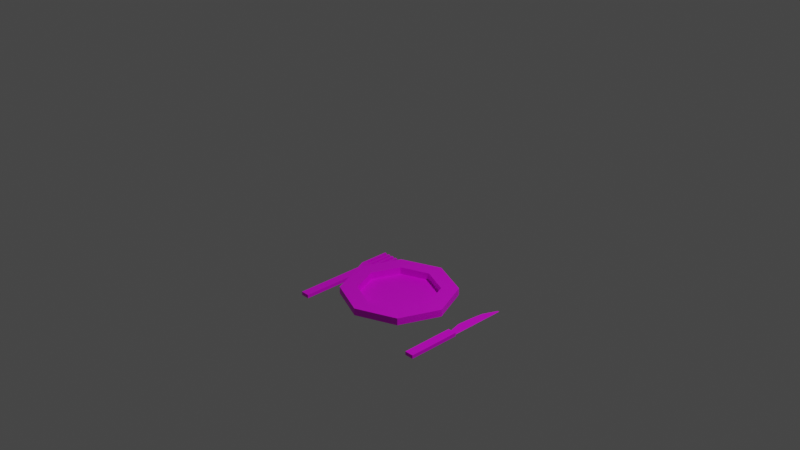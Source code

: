 # Source: multidecor_porcelain_plate_with_fork_and_knife.blend  (saved by Blender 2.90.7; exported with 4.5.12 LTS)
import bpy
from mathutils import Matrix  # noqa: F401  (used for matrix-valued properties, if any)

bpy.ops.wm.read_factory_settings(use_empty=True)
scene = bpy.context.scene
scene.name = 'Scene'

# ---- collections
col_collection = bpy.data.collections.new('Collection'); scene.collection.children.link(col_collection)

# ---- images (referenced by path relative to the original .blend; pixels are not part of the script)
import os
ASSET_DIR = os.environ.get("B2B_ASSET_DIR", "")  # directory of the original .blend (textures are referenced by path, not embedded)
HERE = os.path.dirname(os.path.abspath(__file__))  # packed textures are extracted next to this script under _unpacked/

def load_image(name, relpath, width, height, colorspace="sRGB"):
    """Load a texture the original file referenced (path relative to the .blend, or extracted next to this script)."""
    p = next((c for c in (os.path.join(HERE, relpath), os.path.join(ASSET_DIR, relpath)) if relpath and os.path.exists(c)), "")
    if p:
        img = bpy.data.images.load(p, check_existing=True)
        img.name = name
    else:  # same state as the original file: an image datablock whose file is absent (Cycles renders it pink)
        img = bpy.data.images.new(name, width, height)
        img.source = "FILE"
        img.filepath = "//" + (relpath or name)
    img.colorspace_settings.name = colorspace
    return img
img_multidecor_porcelain_plate_pattern_png = load_image('multidecor_porcelain_plate_pattern.png', 'multidecor_porcelain_plate_pattern.png', 1024, 1024, 'sRGB')
img_multidecor_porcelain_material_png = load_image('multidecor_porcelain_material.png', 'multidecor_porcelain_material.png', 1024, 1024, 'sRGB')
img_multidecor_metal_material_png = load_image('multidecor_metal_material.png', 'multidecor_metal_material.png', 1024, 1024, 'sRGB')
img_multidecor_wood_png = load_image('multidecor_wood.png', 'multidecor_wood.png', 1024, 1024, 'sRGB')

# ---- materials (node trees are filled in below, after node groups)
mat_material_001 = bpy.data.materials.new('Material.001')
mat_material_001.use_transparent_shadow = False
mat_material = bpy.data.materials.new('Material')
mat_material.use_transparent_shadow = False
mat_material_002 = bpy.data.materials.new('Material.002')
mat_material_002.use_transparent_shadow = False

# ---- material node trees
mat_material_001.use_nodes = True; mat_material_001.node_tree.nodes.clear()
_N = mat_material_001.node_tree.nodes; _L = mat_material_001.node_tree.links
n0 = _N.new('ShaderNodeBsdfPrincipled'); n0.name = 'Principled BSDF'; n0.location = (10, 300)
n0.distribution = 'GGX'
n0.subsurface_method = 'BURLEY'
n0.inputs[3].default_value = 1.45
n0.inputs[27].default_value = (0.0, 0.0, 0.0, 1.0)
n0.inputs[28].default_value = 1.0
n1 = _N.new('ShaderNodeOutputMaterial'); n1.name = 'Material Output'; n1.location = (300, 300)
n2 = _N.new('ShaderNodeTexImage'); n2.name = 'Image Texture.001'; n2.location = (-516, -58)
n2.image = img_multidecor_porcelain_plate_pattern_png
n2.interpolation = 'Closest'
n3 = _N.new('ShaderNodeTexImage'); n3.name = 'Image Texture'; n3.location = (-473, 232)
n3.image = img_multidecor_porcelain_material_png
n3.interpolation = 'Closest'
n4 = _N.new('ShaderNodeMix'); n4.name = 'Mix'; n4.location = (-182, 134)
n4.data_type = 'RGBA'
_L.new(n0.outputs[0], n1.inputs[0])
_L.new(n3.outputs[0], n4.inputs[6])
_L.new(n2.outputs[0], n4.inputs[7])
_L.new(n4.outputs[2], n0.inputs[0])
n1.is_active_output = True
mat_material.use_nodes = True; mat_material.node_tree.nodes.clear()
_N = mat_material.node_tree.nodes; _L = mat_material.node_tree.links
n0 = _N.new('ShaderNodeBsdfPrincipled'); n0.name = 'Principled BSDF'; n0.location = (10, 300)
n0.distribution = 'GGX'
n0.subsurface_method = 'BURLEY'
n0.inputs[3].default_value = 1.45
n0.inputs[27].default_value = (0.0, 0.0, 0.0, 1.0)
n0.inputs[28].default_value = 1.0
n1 = _N.new('ShaderNodeOutputMaterial'); n1.name = 'Material Output'; n1.location = (300, 300)
n2 = _N.new('ShaderNodeTexImage'); n2.name = 'Image Texture'; n2.location = (-280, 280)
n2.image = img_multidecor_metal_material_png
n2.interpolation = 'Closest'
_L.new(n0.outputs[0], n1.inputs[0])
_L.new(n2.outputs[0], n0.inputs[0])
n1.is_active_output = True
mat_material_002.use_nodes = True; mat_material_002.node_tree.nodes.clear()
_N = mat_material_002.node_tree.nodes; _L = mat_material_002.node_tree.links
n0 = _N.new('ShaderNodeBsdfPrincipled'); n0.name = 'Principled BSDF'; n0.location = (10, 300)
n0.distribution = 'GGX'
n0.subsurface_method = 'BURLEY'
n0.inputs[3].default_value = 1.45
n0.inputs[27].default_value = (0.0, 0.0, 0.0, 1.0)
n0.inputs[28].default_value = 1.0
n1 = _N.new('ShaderNodeOutputMaterial'); n1.name = 'Material Output'; n1.location = (300, 300)
n2 = _N.new('ShaderNodeTexImage'); n2.name = 'Image Texture'; n2.location = (-280, 280)
n2.image = img_multidecor_wood_png
n2.interpolation = 'Closest'
_L.new(n0.outputs[0], n1.inputs[0])
_L.new(n2.outputs[0], n0.inputs[0])
n1.is_active_output = True

# ---- world
world_world = bpy.data.worlds.new('World'); scene.world = world_world
world_world.use_nodes = True; world_world.node_tree.nodes.clear()
_N = world_world.node_tree.nodes; _L = world_world.node_tree.links
n0 = _N.new('ShaderNodeOutputWorld'); n0.name = 'World Output'; n0.location = (300, 300)
n1 = _N.new('ShaderNodeBackground'); n1.name = 'Background'; n1.location = (10, 300)
n1.inputs[0].default_value = (0.05088, 0.05088, 0.05088, 1.0)
_L.new(n1.outputs[0], n0.inputs[0])
n0.is_active_output = True
world_world.color = (0.05088, 0.05088, 0.05088)
world_world.use_sun_shadow = False
world_world.sun_shadow_jitter_overblur = 0.0

# ---- cameras
cam_camera = bpy.data.cameras.new('Camera')
cam_camera.clip_end = 100.0
cam_camera.ortho_scale = 7.314

# ---- lights
light_light = bpy.data.lights.new('Light', 'POINT')
light_light.transmission_factor = 0.0
light_light.energy = 1000.0
light_light.shadow_soft_size = 0.1
light_light.shadow_maximum_resolution = 0.006
light_light.use_absolute_resolution = True

# ---- meshes
me_cylinder = bpy.data.meshes.new('Cylinder')
me_cylinder.from_pydata([(-7.451e-10, 0.4, -1.0), (-1.49e-10, 0.48, -0.88), (0.2828, 0.2828, -1.0), (0.3394, 0.3394, -0.88), (0.4, -1.748e-08, -1.0), (0.48, -2.098e-08, -0.88), (0.2828, -0.2828, -1.0), (0.3394, -0.3394, -0.88), (-3.571e-08, -0.4, -1.0), (-4.211e-08, -0.48, -0.88), (-0.2828, -0.2828, -1.0), (-0.3394, -0.3394, -0.88), (-0.4, 4.77e-09, -1.0), (-0.48, 5.724e-09, -0.88), (-0.2828, 0.2828, -1.0), (-0.3394, 0.3394, -0.88), (6.288e-09, 0.624, -0.88), (0.4412, 0.4412, -0.88), (0.624, -2.728e-08, -0.88), (0.4412, -0.4412, -0.88), (-4.826e-08, -0.624, -0.88), (-0.4412, -0.4412, -0.88), (-0.624, 7.441e-09, -0.88), (-0.4412, 0.4412, -0.88), (6.288e-09, 0.624, -0.8), (0.4412, 0.4412, -0.8), (0.624, -2.728e-08, -0.8), (0.4412, -0.4412, -0.8), (-4.826e-08, -0.624, -0.8), (-0.4412, -0.4412, -0.8), (-0.624, 7.441e-09, -0.8), (-0.4412, 0.4412, -0.8), (-0.3089, 0.3089, -0.8), (-0.4368, 5.209e-09, -0.8), (-0.3089, -0.3089, -0.8), (-3.732e-08, -0.4368, -0.8), (0.3089, -0.3089, -0.8), (0.4368, -1.909e-08, -0.8), (0.3089, 0.3089, -0.8), (8.658e-10, 0.4368, -0.8), (-0.3089, 0.3089, -0.88), (-0.4368, 5.209e-09, -0.88), (-0.3089, -0.3089, -0.88), (-3.732e-08, -0.4368, -0.88), (0.3089, -0.3089, -0.88), (0.4368, -1.909e-08, -0.88), (0.3089, 0.3089, -0.88), (8.658e-10, 0.4368, -0.88), (-0.85, -0.624, -0.96), (-0.85, -0.624, -1.0), (-0.85, 0.176, -0.96), (-0.85, 0.176, -1.0), (-0.75, -0.624, -0.96), (-0.75, -0.624, -1.0), (-0.75, 0.176, -0.96), (-0.75, 0.176, -1.0), (-0.9, 0.276, -1.0), (-0.9, 0.276, -0.96), (-0.7, 0.276, -0.96), (-0.7, 0.276, -1.0), (-0.9, 0.326, -1.0), (-0.9, 0.326, -0.96), (-0.7, 0.326, -0.96), (-0.7, 0.326, -1.0), (-0.7286, 0.326, -0.96), (-0.7571, 0.326, -0.96), (-0.7857, 0.326, -0.96), (-0.8143, 0.326, -0.96), (-0.8429, 0.326, -0.96), (-0.8714, 0.326, -0.96), (-0.8714, 0.326, -1.0), (-0.8429, 0.326, -1.0), (-0.8143, 0.326, -1.0), (-0.7857, 0.326, -1.0), (-0.7571, 0.326, -1.0), (-0.7286, 0.326, -1.0), (-0.9, 0.626, -1.0), (-0.9, 0.626, -0.96), (-0.8714, 0.626, -0.96), (-0.7286, 0.626, -1.0), (-0.7, 0.626, -1.0), (-0.7, 0.626, -0.96), (-0.7286, 0.626, -0.96), (-0.7571, 0.626, -0.96), (-0.7857, 0.626, -0.96), (-0.8143, 0.626, -0.96), (-0.8429, 0.626, -0.96), (-0.8714, 0.626, -1.0), (-0.8429, 0.626, -1.0), (-0.8143, 0.626, -1.0), (-0.7857, 0.626, -1.0), (-0.7571, 0.626, -1.0), (0.75, -0.624, -0.96), (0.75, -0.624, -1.0), (0.75, -0.024, -0.96), (0.75, -0.024, -1.0), (0.85, -0.624, -0.96), (0.85, -0.624, -1.0), (0.85, -0.024, -0.96), (0.85, -0.024, -1.0), (0.85, -0.024, -0.98), (0.73, 0.138, -0.98), (0.77, -0.024, -0.98), (0.76, 0.462, -0.98), (0.85, 0.624, -0.98), (0.74, 0.3, -0.98), (0.831, 0.624, -0.98)], [], [(0, 1, 3, 2), (2, 3, 5, 4), (4, 5, 7, 6), (6, 7, 9, 8), (8, 9, 11, 10), (10, 11, 13, 12), (7, 5, 18, 19), (12, 13, 15, 14), (14, 15, 1, 0), (6, 10, 14), (13, 11, 21, 22), (9, 7, 19, 20), (15, 13, 22, 23), (5, 3, 17, 18), (11, 9, 20, 21), (1, 15, 23, 16), (3, 1, 16, 17), (23, 22, 30, 31), (21, 20, 28, 29), (19, 18, 26, 27), (17, 16, 24, 25), (16, 23, 31, 24), (22, 21, 29, 30), (20, 19, 27, 28), (18, 17, 25, 26), (26, 25, 38, 37), (28, 27, 36, 35), (30, 29, 34, 33), (24, 31, 32, 39), (25, 24, 39, 38), (27, 26, 37, 36), (29, 28, 35, 34), (31, 30, 33, 32), (32, 33, 41, 40), (37, 38, 46, 45), (35, 36, 44, 43), (33, 34, 42, 41), (39, 32, 40, 47), (38, 39, 47, 46), (36, 37, 45, 44), (34, 35, 43, 42), (42, 44, 46), (46, 47, 42), (47, 40, 42), (40, 41, 42), (42, 43, 44), (44, 45, 46), (14, 0, 2), (2, 4, 6), (6, 8, 10), (10, 12, 14), (14, 2, 6), (48, 50, 51, 49), (51, 56, 59, 55), (54, 52, 53, 55), (52, 48, 49, 53), (50, 48, 52, 54), (55, 53, 49, 51), (71, 72, 56), (50, 57, 56, 51), (55, 59, 58, 54), (54, 58, 57, 50), (67, 85, 86, 68), (57, 61, 60, 56), (59, 63, 62, 58), (65, 66, 58), (62, 64, 58), (69, 78, 77, 61), (69, 68, 71, 70), (61, 77, 76, 60), (67, 66, 73, 72), (73, 90, 91, 74), (65, 64, 75, 74), (82, 81, 80, 79), (77, 78, 87, 76), (86, 85, 89, 88), (84, 83, 91, 90), (70, 87, 78, 69), (75, 79, 80, 63), (68, 86, 88, 71), (63, 80, 81, 62), (60, 76, 87, 70), (72, 89, 85, 67), (62, 81, 82, 64), (66, 84, 90, 73), (71, 88, 89, 72), (74, 91, 83, 65), (65, 83, 84, 66), (64, 82, 79, 75), (92, 94, 95, 93), (98, 96, 97, 99), (96, 92, 93, 97), (94, 92, 96, 98), (99, 97, 93, 95), (94, 98, 99, 95), (105, 104, 103), (103, 104, 106), (104, 105, 100), (100, 101, 102), (105, 101, 100), (58, 66, 57), (64, 65, 58), (57, 69, 61), (68, 57, 67), (67, 57, 66), (57, 68, 69), (60, 70, 56), (56, 72, 59), (70, 71, 56), (59, 75, 63), (74, 59, 73), (73, 59, 72), (59, 74, 75)])
me_cylinder.polygons.foreach_set('material_index', [0, 0, 0, 0, 0, 0, 0, 0, 0, 0, 0, 0, 0, 0, 0, 0, 0, 0, 0, 0, 0, 0, 0, 0, 0, 0, 0, 0, 0, 0, 0, 0, 0, 0, 0, 0, 0, 0, 0, 0, 0, 0, 0, 0, 0, 0, 0, 0, 0, 0, 0, 0, 1, 1, 1, 1, 1, 1, 1, 1, 1, 1, 1, 1, 1, 1, 1, 1, 1, 1, 1, 1, 1, 1, 1, 1, 1, 1, 1, 1, 1, 1, 1, 1, 1, 1, 1, 1, 1, 2, 2, 2, 2, 2, 2, 1, 1, 1, 1, 1, 1, 1, 1, 1, 1, 1, 1, 1, 1, 1, 1, 1, 1])
_uv = me_cylinder.uv_layers.new(name='UVMap')
_uv.uv.foreach_set('vector', [0.298, 0.824, 0.3715, 0.8081, 0.3715, 0.9995, 0.298, 0.9836, 0.8283, 0.6409, 0.9017, 0.6249, 0.9017, 0.8164, 0.8283, 0.8004, 0.1483, 0.9836, 0.07487, 0.9995, 0.07487, 0.8081, 0.1483, 0.824, 0.7539, 0.6409, 0.8273, 0.6249, 0.8273, 0.8164, 0.7539, 0.8004, 0.2971, 0.9836, 0.2236, 0.9995, 0.2236, 0.8081, 0.2971, 0.824, 0.0004751, 0.824, 0.07392, 0.8081, 0.07392, 0.9995, 0.0004752, 0.9836, 0.7529, 0.6536, 0.7529, 0.8451, 0.6836, 0.8738, 0.6836, 0.6249, 0.1493, 0.824, 0.2227, 0.8081, 0.2227, 0.9995, 0.1493, 0.9836, 0.9027, 0.6409, 0.9761, 0.6249, 0.9761, 0.8164, 0.9027, 0.8004, 0.2728, 0.422, 0.3856, 0.6943, 0.1133, 0.8071, 0.8658, 0.2206, 0.8658, 0.02919, 0.9351, 0.0004751, 0.9351, 0.2493, 0.9351, 0.279, 0.9351, 0.4704, 0.8658, 0.4992, 0.8658, 0.2503, 0.7747, 0.7203, 0.7747, 0.5288, 0.844, 0.5001, 0.844, 0.749, 0.9846, 0.5288, 0.9846, 0.7203, 0.9152, 0.749, 0.9152, 0.5001, 0.5925, 0.8451, 0.5925, 0.6536, 0.6619, 0.6249, 0.6619, 0.8738, 0.845, 0.7203, 0.845, 0.5288, 0.9143, 0.5001, 0.9143, 0.749, 0.5073, 0.7934, 0.5073, 0.602, 0.5766, 0.5733, 0.5766, 0.8221, 0.3813, 0.2493, 0.3813, 0.4982, 0.3396, 0.4982, 0.3396, 0.2493, 0.3813, 0.7471, 0.3813, 0.9959, 0.3396, 0.9959, 0.3396, 0.7471, 0.3387, 0.2493, 0.3387, 0.4982, 0.297, 0.4982, 0.297, 0.2493, 0.3387, 0.7471, 0.3387, 0.9959, 0.297, 0.9959, 0.297, 0.7471, 0.3813, 0.0004752, 0.3813, 0.2493, 0.3396, 0.2493, 0.3396, 0.0004751, 0.3813, 0.4982, 0.3813, 0.7471, 0.3396, 0.7471, 0.3396, 0.4982, 0.3387, 0.0004751, 0.3387, 0.2493, 0.297, 0.2493, 0.297, 0.0004751, 0.3387, 0.4982, 0.3387, 0.7471, 0.297, 0.7471, 0.297, 0.4982, 0.5295, 0.002261, 0.5295, 0.2511, 0.6196, 0.2138, 0.6196, 0.03959, 0.5295, 0.2502, 0.5295, 0.001311, 0.6196, 0.03864, 0.6196, 0.2128, 0.5295, 0.001311, 0.5295, 0.2502, 0.6196, 0.2128, 0.6196, 0.03864, 0.5295, 0.001311, 0.5295, 0.2502, 0.6196, 0.2128, 0.6196, 0.03864, 0.5295, 0.2511, 0.5295, 0.002261, 0.6196, 0.03959, 0.6196, 0.2138, 0.5295, 0.001311, 0.5295, 0.2502, 0.6196, 0.2128, 0.6196, 0.03864, 0.5295, 0.2502, 0.5295, 0.001311, 0.6196, 0.03864, 0.6196, 0.2128, 0.5295, 0.2511, 0.5295, 0.002261, 0.6196, 0.03959, 0.6196, 0.2138, 0.4249, 0.5231, 0.4249, 0.3489, 0.4666, 0.3489, 0.4666, 0.5231, 0.3823, 0.3489, 0.3823, 0.1747, 0.424, 0.1747, 0.424, 0.3489, 0.3823, 0.6973, 0.3823, 0.5231, 0.424, 0.5231, 0.424, 0.6973, 0.4249, 0.3489, 0.4249, 0.1747, 0.4666, 0.1747, 0.4666, 0.3489, 0.4249, 0.6973, 0.4249, 0.5231, 0.4666, 0.5231, 0.4666, 0.6973, 0.3823, 0.1747, 0.3823, 0.0004751, 0.424, 0.0004751, 0.424, 0.1747, 0.3823, 0.5231, 0.3823, 0.3489, 0.424, 0.3489, 0.424, 0.5231, 0.4249, 0.1747, 0.4249, 0.0004751, 0.4666, 0.0004751, 0.4666, 0.1747, 0.3604, 0.8585, 0.06298, 0.7354, 0.1862, 0.438, 0.1862, 0.438, 0.3604, 0.438, 0.3604, 0.8585, 0.3604, 0.438, 0.4835, 0.5612, 0.3604, 0.8585, 0.4835, 0.5612, 0.4835, 0.7354, 0.3604, 0.8585, 0.3604, 0.8585, 0.1862, 0.8585, 0.06298, 0.7354, 0.06298, 0.7354, 0.06298, 0.5612, 0.1862, 0.438, 0.1133, 0.8071, 0.0004752, 0.6943, 0.0004751, 0.5348, 0.0004751, 0.5348, 0.1133, 0.422, 0.2728, 0.422, 0.2728, 0.422, 0.3856, 0.5348, 0.3856, 0.6943, 0.3856, 0.6943, 0.2728, 0.8071, 0.1133, 0.8071, 0.1133, 0.8071, 0.0004751, 0.5348, 0.2728, 0.422, 0.321, 0.5833, 0.9607, 0.5833, 0.9607, 0.5513, 0.321, 0.5513, 0.2806, 0.3601, 0.3206, 0.2801, 0.1606, 0.2801, 0.2006, 0.3601, 0.321, 0.5508, 0.9607, 0.5508, 0.9607, 0.5189, 0.321, 0.5189, 0.4174, 0.3568, 0.4974, 0.3568, 0.4974, 0.3248, 0.4174, 0.3248, 0.238, 0.6399, 0.238, 0.0002336, 0.158, 0.0002335, 0.158, 0.6399, 0.2006, 0.3601, 0.2006, 0.9998, 0.2806, 0.9998, 0.2806, 0.3601, 0.2749, 0.2401, 0.252, 0.2401, 0.3206, 0.2801, 0.4494, 0.3243, 0.4494, 0.2349, 0.4174, 0.2349, 0.4174, 0.3243, 0.6903, 0.5838, 0.6009, 0.5838, 0.6009, 0.6157, 0.6903, 0.6157, 0.158, 0.6399, 0.118, 0.7199, 0.278, 0.7199, 0.238, 0.6399, 0.2094, 0.7599, 0.2094, 0.9998, 0.2323, 0.9998, 0.2323, 0.7599, 0.4494, 0.2349, 0.4494, 0.1949, 0.4174, 0.1949, 0.4174, 0.2349, 0.6009, 0.5838, 0.5609, 0.5838, 0.5609, 0.6157, 0.6009, 0.6157, 0.1637, 0.7599, 0.1866, 0.7599, 0.118, 0.7199, 0.118, 0.7599, 0.1409, 0.7599, 0.118, 0.7199, 0.2551, 0.7599, 0.2551, 0.9998, 0.278, 0.9998, 0.278, 0.7599, 0.4636, 0.3897, 0.4408, 0.3897, 0.4408, 0.4217, 0.4636, 0.4217, 0.6573, 0.0002335, 0.4174, 0.0002335, 0.4174, 0.03222, 0.6573, 0.03222, 0.4403, 0.4222, 0.4174, 0.4222, 0.4174, 0.4541, 0.4403, 0.4541, 0.2292, 0.2401, 0.2292, 0.0002335, 0.2063, 0.0002336, 0.2063, 0.2401, 0.4636, 0.3572, 0.4408, 0.3572, 0.4408, 0.3892, 0.4636, 0.3892, 0.4403, 0.3572, 0.4174, 0.3572, 0.4174, 0.3892, 0.4403, 0.3892, 0.4727, 0.1949, 0.4499, 0.1949, 0.4499, 0.2269, 0.4727, 0.2269, 0.4636, 0.4222, 0.4408, 0.4222, 0.4408, 0.4541, 0.4636, 0.4541, 0.4403, 0.3897, 0.4174, 0.3897, 0.4174, 0.4217, 0.4403, 0.4217, 0.5609, 0.6162, 0.321, 0.6162, 0.321, 0.6482, 0.5609, 0.6482, 0.1835, 0.2401, 0.1835, 0.0002338, 0.1606, 0.0002337, 0.1606, 0.2401, 0.6573, 0.1625, 0.4174, 0.1625, 0.4174, 0.1945, 0.6573, 0.1945, 0.5609, 0.5838, 0.321, 0.5838, 0.321, 0.6157, 0.5609, 0.6157, 0.3206, 0.2401, 0.3206, 0.0002336, 0.2977, 0.0002336, 0.2977, 0.2401, 0.6573, 0.13, 0.4174, 0.13, 0.4174, 0.162, 0.6573, 0.162, 0.118, 0.7599, 0.118, 0.9998, 0.1409, 0.9998, 0.1409, 0.7599, 0.6573, 0.09759, 0.4174, 0.09759, 0.4174, 0.1296, 0.6573, 0.1296, 0.2749, 0.2401, 0.2749, 0.0002336, 0.252, 0.0002336, 0.252, 0.2401, 0.6573, 0.06514, 0.4174, 0.06514, 0.4174, 0.09712, 0.6573, 0.09712, 0.1637, 0.7599, 0.1637, 0.9998, 0.1866, 0.9998, 0.1866, 0.7599, 0.6573, 0.03269, 0.4174, 0.03269, 0.4174, 0.06467, 0.6573, 0.06467, 0.05888, 0.2647, 0.9411, 0.2647, 0.9411, 0.2059, 0.05888, 0.2059, 0.9411, 6.416e-05, 0.05888, 6.445e-05, 0.05888, 0.05888, 0.9411, 0.05888, 0.05888, 0.4118, 0.05888, 0.2647, 6.416e-05, 0.2647, 6.416e-05, 0.4118, 0.9411, 0.2647, 0.05888, 0.2647, 0.05888, 0.4118, 0.9411, 0.4118, 0.9411, 0.05888, 0.05888, 0.05888, 0.05888, 0.2059, 0.9411, 0.2059, 0.9411, 0.2647, 0.9411, 0.4118, 0.9999, 0.4118, 0.9999, 0.2647, 0.191, 0.2593, 0.279, 0.0002335, 0.207, 0.1298, 0.207, 0.1298, 0.279, 0.0002335, 0.2638, 0.0002335, 0.279, 0.0002335, 0.191, 0.2593, 0.279, 0.5184, 0.417, 0.5184, 0.321, 0.3889, 0.353, 0.5184, 0.191, 0.2593, 0.1831, 0.3889, 0.279, 0.5184, 0.118, 0.7199, 0.1866, 0.7599, 0.278, 0.7199, 0.1409, 0.7599, 0.1637, 0.7599, 0.118, 0.7199, 0.278, 0.7199, 0.2551, 0.7599, 0.278, 0.7599, 0.2323, 0.7599, 0.278, 0.7199, 0.2094, 0.7599, 0.2094, 0.7599, 0.278, 0.7199, 0.1866, 0.7599, 0.278, 0.7199, 0.2323, 0.7599, 0.2551, 0.7599, 0.3206, 0.2401, 0.2977, 0.2401, 0.3206, 0.2801, 0.3206, 0.2801, 0.252, 0.2401, 0.1606, 0.2801, 0.2977, 0.2401, 0.2749, 0.2401, 0.3206, 0.2801, 0.1606, 0.2801, 0.1835, 0.2401, 0.1606, 0.2401, 0.2063, 0.2401, 0.1606, 0.2801, 0.2292, 0.2401, 0.2292, 0.2401, 0.1606, 0.2801, 0.252, 0.2401, 0.1606, 0.2801, 0.2063, 0.2401, 0.1835, 0.2401])
me_cylinder.materials.append(mat_material_001)
me_cylinder.materials.append(mat_material)
me_cylinder.materials.append(mat_material_002)
me_cylinder.use_remesh_fix_poles = True
me_cylinder.use_remesh_preserve_attributes = False
me_cylinder.use_mirror_vertex_groups = False
me_cylinder.update()

# ---- objects
ob_light = bpy.data.objects.new('Light', light_light)
ob_camera = bpy.data.objects.new('Camera', cam_camera)
ob_cylinder = bpy.data.objects.new('Cylinder', me_cylinder)

# ---- transforms, parenting, visibility, modifiers, constraints
ob_light.location = (4.076, 1.005, 5.904)
ob_light.rotation_euler = (0.6503, 0.05522, 1.866)
ob_light.lock_rotations_4d = False
ob_light.empty_display_type = 'ARROWS'
ob_light.color = (0.0, 0.0, 0.0, 0.0)
ob_light.lineart.crease_threshold = 0.0
ob_camera.location = (7.359, -6.926, 4.958)
ob_camera.rotation_euler = (1.109, 0.0, 0.8149)
ob_camera.lock_rotations_4d = False
ob_camera.empty_display_type = 'ARROWS'
ob_camera.color = (0.0, 0.0, 0.0, 0.0)
ob_camera.display_type = 'WIRE'
ob_camera.lineart.crease_threshold = 0.0
ob_cylinder.location = (0.0, 0.0, 0.0)
ob_cylinder.lineart.crease_threshold = 0.0

# ---- collection membership
col_collection.objects.link(ob_light)
col_collection.objects.link(ob_camera)
col_collection.objects.link(ob_cylinder)

# ---- scene / render settings (as saved in the file)
scene.camera = ob_camera
scene.frame_start = 1; scene.frame_end = 250; scene.frame_set(164)
scene.render.engine = 'BLENDER_EEVEE_NEXT'
scene.cycles.use_denoising = False
scene.cycles.samples = 128
scene.cycles.sampling_pattern = 'TABULATED_SOBOL'
scene.cycles.use_adaptive_sampling = False
scene.cycles.use_light_tree = False
scene.view_settings.view_transform = 'Filmic'
bpy.context.view_layer.update()
